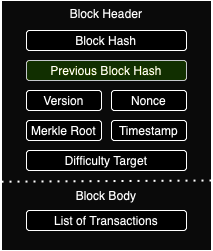

The diagram above was exported from draw.io. Its source (the exported page's mxGraphModel, read from the mxfile embedded in the PNG):
<mxGraphModel dx="1026" dy="616" grid="1" gridSize="10" guides="1" tooltips="1" connect="1" arrows="1" fold="1" page="1" pageScale="1" pageWidth="827" pageHeight="1169" math="0" shadow="0">
  <root>
    <mxCell id="0" />
    <mxCell id="1" parent="0" />
    <mxCell id="4ky2JwRRPDRWbCeXRbhA-1" value="&lt;div&gt;Block Header&lt;/div&gt;" style="whiteSpace=wrap;html=1;verticalAlign=top;labelBackgroundColor=none;fillColor=#F5F5F5;" vertex="1" parent="1">
      <mxGeometry x="40" y="20" width="210" height="250" as="geometry" />
    </mxCell>
    <mxCell id="4ky2JwRRPDRWbCeXRbhA-2" value="Block Hash" style="rounded=1;whiteSpace=wrap;html=1;labelBackgroundColor=none;" vertex="1" parent="1">
      <mxGeometry x="65" y="50" width="160" height="20" as="geometry" />
    </mxCell>
    <mxCell id="4ky2JwRRPDRWbCeXRbhA-3" value="Version" style="rounded=1;whiteSpace=wrap;html=1;labelBackgroundColor=none;" vertex="1" parent="1">
      <mxGeometry x="65" y="110" width="75" height="20" as="geometry" />
    </mxCell>
    <mxCell id="4ky2JwRRPDRWbCeXRbhA-4" value="Nonce" style="rounded=1;whiteSpace=wrap;html=1;labelBackgroundColor=none;" vertex="1" parent="1">
      <mxGeometry x="150" y="110" width="75" height="20" as="geometry" />
    </mxCell>
    <mxCell id="4ky2JwRRPDRWbCeXRbhA-5" value="Merkle Root" style="rounded=1;whiteSpace=wrap;html=1;labelBackgroundColor=none;" vertex="1" parent="1">
      <mxGeometry x="65" y="140" width="75" height="20" as="geometry" />
    </mxCell>
    <mxCell id="4ky2JwRRPDRWbCeXRbhA-6" value="Timestamp" style="rounded=1;whiteSpace=wrap;html=1;labelBackgroundColor=none;" vertex="1" parent="1">
      <mxGeometry x="150" y="140" width="75" height="20" as="geometry" />
    </mxCell>
    <mxCell id="4ky2JwRRPDRWbCeXRbhA-7" value="Difficulty Target" style="rounded=1;whiteSpace=wrap;html=1;labelBackgroundColor=none;" vertex="1" parent="1">
      <mxGeometry x="65" y="170" width="160" height="20" as="geometry" />
    </mxCell>
    <mxCell id="4ky2JwRRPDRWbCeXRbhA-8" value="" style="endArrow=none;dashed=1;html=1;dashPattern=1 3;strokeWidth=2;rounded=0;exitX=0;exitY=0.587;exitDx=0;exitDy=0;exitPerimeter=0;entryX=1;entryY=0.583;entryDx=0;entryDy=0;entryPerimeter=0;labelBackgroundColor=none;fontColor=default;" edge="1" parent="1">
      <mxGeometry width="50" height="50" relative="1" as="geometry">
        <mxPoint x="40" y="201.20000000000002" as="sourcePoint" />
        <mxPoint x="250" y="199.99999999999997" as="targetPoint" />
      </mxGeometry>
    </mxCell>
    <mxCell id="4ky2JwRRPDRWbCeXRbhA-9" value="Block Body" style="text;html=1;align=center;verticalAlign=middle;whiteSpace=wrap;rounded=0;labelBackgroundColor=none;" vertex="1" parent="1">
      <mxGeometry x="85" y="205" width="120" height="20" as="geometry" />
    </mxCell>
    <mxCell id="4ky2JwRRPDRWbCeXRbhA-10" value="List of Transactions" style="rounded=1;whiteSpace=wrap;html=1;labelBackgroundColor=none;" vertex="1" parent="1">
      <mxGeometry x="65" y="230" width="160" height="20" as="geometry" />
    </mxCell>
    <mxCell id="4ky2JwRRPDRWbCeXRbhA-11" value="Previous Block Hash" style="rounded=1;whiteSpace=wrap;html=1;labelBackgroundColor=none;fillColor=#cdeb8b;strokeColor=#36393d;" vertex="1" parent="1">
      <mxGeometry x="65" y="80" width="160" height="20" as="geometry" />
    </mxCell>
  </root>
</mxGraphModel>